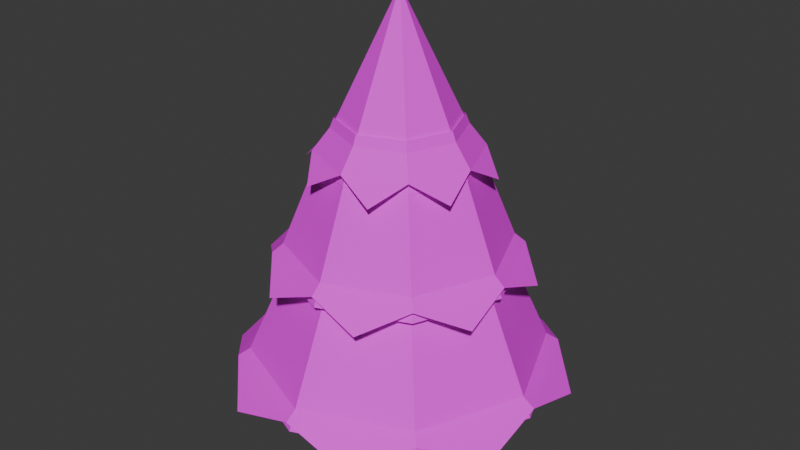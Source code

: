 # Source: fir_tree.blend  (saved by Blender 5.0.119; exported with 4.5.12 LTS)
import bpy
from mathutils import Matrix  # noqa: F401  (used for matrix-valued properties, if any)

bpy.ops.wm.read_factory_settings(use_empty=True)
scene = bpy.context.scene
scene.name = 'Scene'

# ---- collections
col_collection = bpy.data.collections.new('Collection'); scene.collection.children.link(col_collection)

# ---- images (referenced by path relative to the original .blend; pixels are not part of the script)
import os
ASSET_DIR = os.environ.get("B2B_ASSET_DIR", "")  # directory of the original .blend (textures are referenced by path, not embedded)
HERE = os.path.dirname(os.path.abspath(__file__))  # packed textures are extracted next to this script under _unpacked/

def load_image(name, relpath, width, height, colorspace="sRGB"):
    """Load a texture the original file referenced (path relative to the .blend, or extracted next to this script)."""
    p = next((c for c in (os.path.join(HERE, relpath), os.path.join(ASSET_DIR, relpath)) if relpath and os.path.exists(c)), "")
    if p:
        img = bpy.data.images.load(p, check_existing=True)
        img.name = name
    else:  # same state as the original file: an image datablock whose file is absent (Cycles renders it pink)
        img = bpy.data.images.new(name, width, height)
        img.source = "FILE"
        img.filepath = "//" + (relpath or name)
    img.colorspace_settings.name = colorspace
    return img
img_palette_png = load_image('palette.png', 'palette.png', 1024, 1024, 'sRGB')

# ---- materials (node trees are filled in below, after node groups)
mat_gamepalette = bpy.data.materials.new('GamePalette')

# ---- material node trees
mat_gamepalette.use_nodes = True; mat_gamepalette.node_tree.nodes.clear()
_N = mat_gamepalette.node_tree.nodes; _L = mat_gamepalette.node_tree.links
n0 = _N.new('ShaderNodeOutputMaterial'); n0.name = 'Material Output'; n0.location = (400, 0)
n1 = _N.new('ShaderNodeBsdfPrincipled'); n1.name = 'Principled BSDF'; n1.location = (100, 0)
n1.inputs[2].default_value = 0.7
n2 = _N.new('ShaderNodeTexImage'); n2.name = 'Image Texture'; n2.location = (-250, 0)
n2.image = img_palette_png
n2.interpolation = 'Closest'
_L.new(n2.outputs[0], n1.inputs[0])
_L.new(n1.outputs[0], n0.inputs[0])
n0.is_active_output = True

# ---- world
world_world = bpy.data.worlds.new('World'); scene.world = world_world
world_world.use_nodes = True; world_world.node_tree.nodes.clear()
_N = world_world.node_tree.nodes; _L = world_world.node_tree.links
n0 = _N.new('ShaderNodeOutputWorld'); n0.name = 'World Output'; n0.location = (200, 100)
n1 = _N.new('ShaderNodeBackground'); n1.name = 'Background'; n1.location = (-200, 100)
n1.inputs[0].default_value = (0.05088, 0.05088, 0.05088, 1.0)
_L.new(n1.outputs[0], n0.inputs[0])
n0.is_active_output = True
world_world.color = (0.05088, 0.05088, 0.05088)
world_world.sun_shadow_jitter_overblur = 0.0

# ---- meshes
me_trunkmesh = bpy.data.meshes.new('TrunkMesh')
me_trunkmesh.from_pydata([(0.26, 0.0, 0.0), (0.13, 0.2252, 0.0), (-0.13, 0.2252, 0.0), (-0.26, 3.184e-17, 0.0), (-0.13, -0.2252, 0.0), (0.13, -0.2252, 0.0), (0.15, 0.0, 1.6), (0.075, 0.1299, 1.6), (-0.075, 0.1299, 1.6), (-0.15, 1.837e-17, 1.6), (-0.075, -0.1299, 1.6), (0.075, -0.1299, 1.6), (1.45, 0.0, 0.75), (1.025, 1.025, 0.75), (8.879e-17, 1.45, 0.75), (-1.025, 1.025, 0.75), (-1.45, 1.776e-16, 0.75), (-1.025, -1.025, 0.75), (-2.664e-16, -1.45, 0.75), (1.025, -1.025, 0.75), (0.85, 0.0, 2.1), (0.601, 0.601, 2.1), (5.205e-17, 0.85, 2.1), (-0.601, 0.601, 2.1), (-0.85, 1.041e-16, 2.1), (-0.601, -0.601, 2.1), (-1.561e-16, -0.85, 2.1), (0.601, -0.601, 2.1), (1.1, 0.0, 1.8), (0.7778, 0.7778, 1.8), (6.736e-17, 1.1, 1.8), (-0.7778, 0.7778, 1.8), (-1.1, 1.347e-16, 1.8), (-0.7778, -0.7778, 1.8), (-2.021e-16, -1.1, 1.8), (0.7778, -0.7778, 1.8), (0.55, 0.0, 3.15), (0.3889, 0.3889, 3.15), (3.368e-17, 0.55, 3.15), (-0.3889, 0.3889, 3.15), (-0.55, 6.736e-17, 3.15), (-0.3889, -0.3889, 3.15), (-1.01e-16, -0.55, 3.15), (0.3889, -0.3889, 3.15), (0.72, 0.0, 2.75), (0.5091, 0.5091, 2.75), (4.409e-17, 0.72, 2.75), (-0.5091, 0.5091, 2.75), (-0.72, 8.817e-17, 2.75), (-0.5091, -0.5091, 2.75), (-1.323e-16, -0.72, 2.75), (0.5091, -0.5091, 2.75), (0.0, 0.0, 4.25), (1.48, 0.0, 0.86), (1.047, 1.047, 0.86), (1.478, 0.6123, 0.68), (1.036, 0.0, 1.15), (0.7326, 0.7326, 1.15), (1.047, 1.047, 0.86), (9.062e-17, 1.48, 0.86), (0.6123, 1.478, 0.68), (0.7326, 0.7326, 1.15), (6.344e-17, 1.036, 1.15), (9.062e-17, 1.48, 0.86), (-1.047, 1.047, 0.86), (-0.6123, 1.478, 0.68), (6.344e-17, 1.036, 1.15), (-0.7326, 0.7326, 1.15), (-1.047, 1.047, 0.86), (-1.48, 1.812e-16, 0.86), (-1.478, 0.6123, 0.68), (-0.7326, 0.7326, 1.15), (-1.036, 1.269e-16, 1.15), (-1.48, 1.812e-16, 0.86), (-1.047, -1.047, 0.86), (-1.478, -0.6123, 0.68), (-1.036, 1.269e-16, 1.15), (-0.7326, -0.7326, 1.15), (-1.047, -1.047, 0.86), (-2.719e-16, -1.48, 0.86), (-0.6123, -1.478, 0.68), (-0.7326, -0.7326, 1.15), (-1.903e-16, -1.036, 1.15), (-2.719e-16, -1.48, 0.86), (1.047, -1.047, 0.86), (0.6123, -1.478, 0.68), (-1.903e-16, -1.036, 1.15), (0.7326, -0.7326, 1.15), (1.047, -1.047, 0.86), (1.48, -3.625e-16, 0.86), (1.478, -0.6123, 0.68), (0.7326, -0.7326, 1.15), (1.036, -2.537e-16, 1.15), (1.12, 0.0, 1.91), (0.792, 0.792, 1.91), (1.146, 0.4745, 1.73), (0.784, 0.0, 2.2), (0.5544, 0.5544, 2.2), (0.792, 0.792, 1.91), (6.858e-17, 1.12, 1.91), (0.4745, 1.146, 1.73), (0.5544, 0.5544, 2.2), (4.801e-17, 0.784, 2.2), (6.858e-17, 1.12, 1.91), (-0.792, 0.792, 1.91), (-0.4745, 1.146, 1.73), (4.801e-17, 0.784, 2.2), (-0.5544, 0.5544, 2.2), (-0.792, 0.792, 1.91), (-1.12, 1.372e-16, 1.91), (-1.146, 0.4745, 1.73), (-0.5544, 0.5544, 2.2), (-0.784, 9.601e-17, 2.2), (-1.12, 1.372e-16, 1.91), (-0.792, -0.792, 1.91), (-1.146, -0.4745, 1.73), (-0.784, 9.601e-17, 2.2), (-0.5544, -0.5544, 2.2), (-0.792, -0.792, 1.91), (-2.057e-16, -1.12, 1.91), (-0.4745, -1.146, 1.73), (-0.5544, -0.5544, 2.2), (-1.44e-16, -0.784, 2.2), (-2.057e-16, -1.12, 1.91), (0.792, -0.792, 1.91), (0.4745, -1.146, 1.73), (-1.44e-16, -0.784, 2.2), (0.5544, -0.5544, 2.2), (0.792, -0.792, 1.91), (1.12, -2.743e-16, 1.91), (1.146, -0.4745, 1.73), (0.5544, -0.5544, 2.2), (0.784, -1.92e-16, 2.2), (0.74, 0.0, 2.86), (0.5233, 0.5233, 2.86), (0.7945, 0.3291, 2.68), (0.518, 0.0, 3.15), (0.3663, 0.3663, 3.15), (0.5233, 0.5233, 2.86), (4.531e-17, 0.74, 2.86), (0.3291, 0.7945, 2.68), (0.3663, 0.3663, 3.15), (3.172e-17, 0.518, 3.15), (4.531e-17, 0.74, 2.86), (-0.5233, 0.5233, 2.86), (-0.3291, 0.7945, 2.68), (3.172e-17, 0.518, 3.15), (-0.3663, 0.3663, 3.15), (-0.5233, 0.5233, 2.86), (-0.74, 9.062e-17, 2.86), (-0.7945, 0.3291, 2.68), (-0.3663, 0.3663, 3.15), (-0.518, 6.344e-17, 3.15), (-0.74, 9.062e-17, 2.86), (-0.5233, -0.5233, 2.86), (-0.7945, -0.3291, 2.68), (-0.518, 6.344e-17, 3.15), (-0.3663, -0.3663, 3.15), (-0.5233, -0.5233, 2.86), (-1.359e-16, -0.74, 2.86), (-0.3291, -0.7945, 2.68), (-0.3663, -0.3663, 3.15), (-9.516e-17, -0.518, 3.15), (-1.359e-16, -0.74, 2.86), (0.5233, -0.5233, 2.86), (0.3291, -0.7945, 2.68), (-9.516e-17, -0.518, 3.15), (0.3663, -0.3663, 3.15), (0.5233, -0.5233, 2.86), (0.74, -1.812e-16, 2.86), (0.7945, -0.3291, 2.68), (0.3663, -0.3663, 3.15), (0.518, -1.269e-16, 3.15)], [], [(0, 1, 7, 6), (1, 2, 8, 7), (2, 3, 9, 8), (3, 4, 10, 9), (4, 5, 11, 10), (5, 0, 6, 11), (5, 4, 3, 2, 1, 0), (12, 13, 21, 20), (13, 14, 22, 21), (14, 15, 23, 22), (15, 16, 24, 23), (16, 17, 25, 24), (17, 18, 26, 25), (18, 19, 27, 26), (19, 12, 20, 27), (19, 18, 17, 16, 15, 14, 13, 12), (28, 29, 37, 36), (29, 30, 38, 37), (30, 31, 39, 38), (31, 32, 40, 39), (32, 33, 41, 40), (33, 34, 42, 41), (34, 35, 43, 42), (35, 28, 36, 43), (35, 34, 33, 32, 31, 30, 29, 28), (44, 45, 52), (45, 46, 52), (46, 47, 52), (47, 48, 52), (48, 49, 52), (49, 50, 52), (50, 51, 52), (51, 44, 52), (51, 50, 49, 48, 47, 46, 45, 44), (56, 57, 54, 53), (53, 54, 55), (61, 62, 59, 58), (58, 59, 60), (66, 67, 64, 63), (63, 64, 65), (71, 72, 69, 68), (68, 69, 70), (76, 77, 74, 73), (73, 74, 75), (81, 82, 79, 78), (78, 79, 80), (86, 87, 84, 83), (83, 84, 85), (91, 92, 89, 88), (88, 89, 90), (96, 97, 94, 93), (93, 94, 95), (101, 102, 99, 98), (98, 99, 100), (106, 107, 104, 103), (103, 104, 105), (111, 112, 109, 108), (108, 109, 110), (116, 117, 114, 113), (113, 114, 115), (121, 122, 119, 118), (118, 119, 120), (126, 127, 124, 123), (123, 124, 125), (131, 132, 129, 128), (128, 129, 130), (136, 137, 134, 133), (133, 134, 135), (141, 142, 139, 138), (138, 139, 140), (146, 147, 144, 143), (143, 144, 145), (151, 152, 149, 148), (148, 149, 150), (156, 157, 154, 153), (153, 154, 155), (161, 162, 159, 158), (158, 159, 160), (166, 167, 164, 163), (163, 164, 165), (171, 172, 169, 168), (168, 169, 170)])
_uv = me_trunkmesh.uv_layers.new(name='UVMap')
_uv.uv.foreach_set('vector', [0.6875, 0.6875, 0.6875, 0.6875, 0.6875, 0.6875, 0.6875, 0.6875, 0.6875, 0.6875, 0.6875, 0.6875, 0.6875, 0.6875, 0.6875, 0.6875, 0.6875, 0.6875, 0.6875, 0.6875, 0.6875, 0.6875, 0.6875, 0.6875, 0.6875, 0.6875, 0.6875, 0.6875, 0.6875, 0.6875, 0.6875, 0.6875, 0.6875, 0.6875, 0.6875, 0.6875, 0.6875, 0.6875, 0.6875, 0.6875, 0.6875, 0.6875, 0.6875, 0.6875, 0.6875, 0.6875, 0.6875, 0.6875, 0.6875, 0.6875, 0.6875, 0.6875, 0.6875, 0.6875, 0.6875, 0.6875, 0.6875, 0.6875, 0.6875, 0.6875, 0.5625, 0.4375, 0.5625, 0.4375, 0.5625, 0.4375, 0.5625, 0.4375, 0.5625, 0.4375, 0.5625, 0.4375, 0.5625, 0.4375, 0.5625, 0.4375, 0.5625, 0.4375, 0.5625, 0.4375, 0.5625, 0.4375, 0.5625, 0.4375, 0.5625, 0.4375, 0.5625, 0.4375, 0.5625, 0.4375, 0.5625, 0.4375, 0.5625, 0.4375, 0.5625, 0.4375, 0.5625, 0.4375, 0.5625, 0.4375, 0.5625, 0.4375, 0.5625, 0.4375, 0.5625, 0.4375, 0.5625, 0.4375, 0.5625, 0.4375, 0.5625, 0.4375, 0.5625, 0.4375, 0.5625, 0.4375, 0.5625, 0.4375, 0.5625, 0.4375, 0.5625, 0.4375, 0.5625, 0.4375, 0.5625, 0.4375, 0.5625, 0.4375, 0.5625, 0.4375, 0.5625, 0.4375, 0.5625, 0.4375, 0.5625, 0.4375, 0.5625, 0.4375, 0.5625, 0.4375, 0.4375, 0.4375, 0.4375, 0.4375, 0.4375, 0.4375, 0.4375, 0.4375, 0.4375, 0.4375, 0.4375, 0.4375, 0.4375, 0.4375, 0.4375, 0.4375, 0.4375, 0.4375, 0.4375, 0.4375, 0.4375, 0.4375, 0.4375, 0.4375, 0.4375, 0.4375, 0.4375, 0.4375, 0.4375, 0.4375, 0.4375, 0.4375, 0.4375, 0.4375, 0.4375, 0.4375, 0.4375, 0.4375, 0.4375, 0.4375, 0.4375, 0.4375, 0.4375, 0.4375, 0.4375, 0.4375, 0.4375, 0.4375, 0.4375, 0.4375, 0.4375, 0.4375, 0.4375, 0.4375, 0.4375, 0.4375, 0.4375, 0.4375, 0.4375, 0.4375, 0.4375, 0.4375, 0.4375, 0.4375, 0.4375, 0.4375, 0.4375, 0.4375, 0.4375, 0.4375, 0.4375, 0.4375, 0.4375, 0.4375, 0.4375, 0.4375, 0.4375, 0.4375, 0.4375, 0.4375, 0.4375, 0.4375, 0.4375, 0.4375, 0.4375, 0.4375, 0.4375, 0.4375, 0.4375, 0.4375, 0.4375, 0.4375, 0.4375, 0.4375, 0.4375, 0.4375, 0.4375, 0.4375, 0.4375, 0.4375, 0.4375, 0.4375, 0.4375, 0.4375, 0.4375, 0.4375, 0.4375, 0.4375, 0.4375, 0.4375, 0.4375, 0.4375, 0.4375, 0.4375, 0.4375, 0.4375, 0.4375, 0.4375, 0.4375, 0.4375, 0.4375, 0.4375, 0.4375, 0.4375, 0.4375, 0.4375, 0.4375, 0.4375, 0.4375, 0.4375, 0.4375, 0.4375, 0.4375, 0.4375, 0.4375, 0.4375, 0.4375, 0.4375, 0.4375, 0.4375, 0.4375, 0.4375, 0.4375, 0.4375, 0.0625, 0.9375, 0.0625, 0.9375, 0.0625, 0.9375, 0.0625, 0.9375, 0.0625, 0.9375, 0.0625, 0.9375, 0.0625, 0.9375, 0.0625, 0.9375, 0.0625, 0.9375, 0.0625, 0.9375, 0.0625, 0.9375, 0.0625, 0.9375, 0.0625, 0.9375, 0.0625, 0.9375, 0.0625, 0.9375, 0.0625, 0.9375, 0.0625, 0.9375, 0.0625, 0.9375, 0.0625, 0.9375, 0.0625, 0.9375, 0.0625, 0.9375, 0.0625, 0.9375, 0.0625, 0.9375, 0.0625, 0.9375, 0.0625, 0.9375, 0.0625, 0.9375, 0.0625, 0.9375, 0.0625, 0.9375, 0.0625, 0.9375, 0.0625, 0.9375, 0.0625, 0.9375, 0.0625, 0.9375, 0.0625, 0.9375, 0.0625, 0.9375, 0.0625, 0.9375, 0.0625, 0.9375, 0.0625, 0.9375, 0.0625, 0.9375, 0.0625, 0.9375, 0.0625, 0.9375, 0.0625, 0.9375, 0.0625, 0.9375, 0.0625, 0.9375, 0.0625, 0.9375, 0.0625, 0.9375, 0.0625, 0.9375, 0.0625, 0.9375, 0.0625, 0.9375, 0.0625, 0.9375, 0.0625, 0.9375, 0.0625, 0.9375, 0.0625, 0.9375, 0.0625, 0.9375, 0.0625, 0.9375, 0.0625, 0.9375, 0.0625, 0.9375, 0.0625, 0.9375, 0.0625, 0.9375, 0.0625, 0.9375, 0.0625, 0.9375, 0.0625, 0.9375, 0.0625, 0.9375, 0.0625, 0.9375, 0.0625, 0.9375, 0.0625, 0.9375, 0.0625, 0.9375, 0.0625, 0.9375, 0.0625, 0.9375, 0.0625, 0.9375, 0.0625, 0.9375, 0.0625, 0.9375, 0.0625, 0.9375, 0.0625, 0.9375, 0.0625, 0.9375, 0.0625, 0.9375, 0.0625, 0.9375, 0.0625, 0.9375, 0.0625, 0.9375, 0.0625, 0.9375, 0.0625, 0.9375, 0.0625, 0.9375, 0.0625, 0.9375, 0.0625, 0.9375, 0.0625, 0.9375, 0.0625, 0.9375, 0.0625, 0.9375, 0.0625, 0.9375, 0.0625, 0.9375, 0.0625, 0.9375, 0.0625, 0.9375, 0.0625, 0.9375, 0.0625, 0.9375, 0.0625, 0.9375, 0.0625, 0.9375, 0.0625, 0.9375, 0.0625, 0.9375, 0.0625, 0.9375, 0.0625, 0.9375, 0.0625, 0.9375, 0.0625, 0.9375, 0.0625, 0.9375, 0.0625, 0.9375, 0.0625, 0.9375, 0.0625, 0.9375, 0.0625, 0.9375, 0.0625, 0.9375, 0.0625, 0.9375, 0.0625, 0.9375, 0.0625, 0.9375, 0.0625, 0.9375, 0.0625, 0.9375, 0.0625, 0.9375, 0.0625, 0.9375, 0.0625, 0.9375, 0.0625, 0.9375, 0.0625, 0.9375, 0.0625, 0.9375, 0.0625, 0.9375, 0.0625, 0.9375, 0.0625, 0.9375, 0.0625, 0.9375, 0.0625, 0.9375, 0.0625, 0.9375, 0.0625, 0.9375, 0.0625, 0.9375, 0.0625, 0.9375, 0.0625, 0.9375, 0.0625, 0.9375, 0.0625, 0.9375, 0.0625, 0.9375, 0.0625, 0.9375, 0.0625, 0.9375, 0.0625, 0.9375, 0.0625, 0.9375, 0.0625, 0.9375, 0.0625, 0.9375, 0.0625, 0.9375, 0.0625, 0.9375, 0.0625, 0.9375, 0.0625, 0.9375, 0.0625, 0.9375, 0.0625, 0.9375, 0.0625, 0.9375, 0.0625, 0.9375, 0.0625, 0.9375, 0.0625, 0.9375, 0.0625, 0.9375, 0.0625, 0.9375, 0.0625, 0.9375, 0.0625, 0.9375, 0.0625, 0.9375, 0.0625, 0.9375, 0.0625, 0.9375, 0.0625, 0.9375, 0.0625, 0.9375, 0.0625, 0.9375, 0.0625, 0.9375, 0.0625, 0.9375, 0.0625, 0.9375, 0.0625, 0.9375, 0.0625, 0.9375, 0.0625, 0.9375, 0.0625, 0.9375, 0.0625, 0.9375, 0.0625, 0.9375, 0.0625, 0.9375, 0.0625, 0.9375, 0.0625, 0.9375])
me_trunkmesh.materials.append(mat_gamepalette)
me_trunkmesh.update()

# ---- objects
ob_firtree = bpy.data.objects.new('FirTree', me_trunkmesh)

# ---- transforms, parenting, visibility, modifiers, constraints
ob_firtree.location = (0.0, 0.0, 0.0)

# ---- collection membership
col_collection.objects.link(ob_firtree)

# ---- scene / render settings (as saved in the file)
scene.frame_start = 1; scene.frame_end = 250; scene.frame_set(1)
scene.render.engine = 'BLENDER_EEVEE_NEXT'
scene.render.bake_bias = 0.0
scene.render.bake_samples = 0
scene.cycles.sampling_pattern = 'TABULATED_SOBOL'
scene.eevee.use_volume_custom_range = False
bpy.context.view_layer.update()

# ---- added for rendering (the .blend has no active camera and no usable light): camera, sun
cam_auto = bpy.data.cameras.new('AutoCamera')
cam_auto.lens = 50.0
cam_auto.sensor_width = 36.0
cam_auto.clip_end = 1000.0
ob_auto_camera = bpy.data.objects.new('AutoCamera', cam_auto)
scene.collection.objects.link(ob_auto_camera)
ob_auto_camera.location = (5.51931, -6.62317, 6.54045)
ob_auto_camera.rotation_euler = (1.09748, -7.21219e-08, 0.694738)
scene.camera = ob_auto_camera
light_auto_sun = bpy.data.lights.new('AutoSun', 'SUN')
light_auto_sun.energy = 3.0
light_auto_sun.angle = 0.0523599
ob_auto_sun = bpy.data.objects.new('AutoSun', light_auto_sun)
scene.collection.objects.link(ob_auto_sun)
ob_auto_sun.rotation_euler = (0.872665, 0.174533, 0.523599)
bpy.context.view_layer.update()
